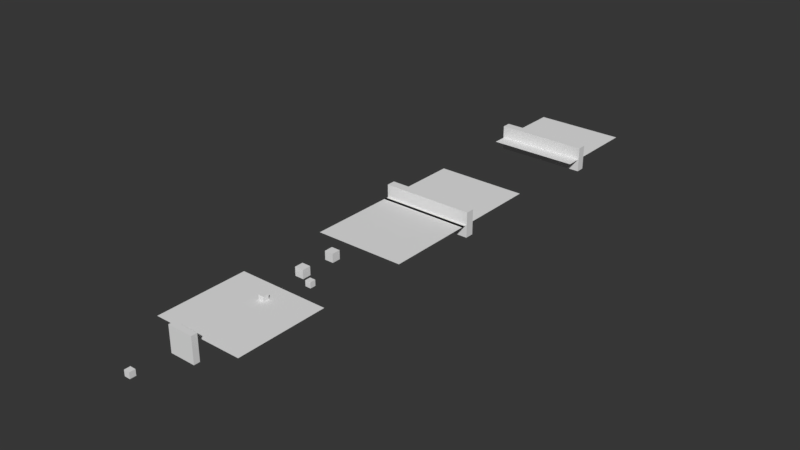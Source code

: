 # Source: Game.blend  (saved by Blender 2.79.7; exported with 4.5.12 LTS)
import bpy
from mathutils import Matrix  # noqa: F401  (used for matrix-valued properties, if any)

bpy.ops.wm.read_factory_settings(use_empty=True)
scene = bpy.context.scene
scene.name = 'Game'

# ---- collections
col_collection_1 = bpy.data.collections.new('Collection 1'); scene.collection.children.link(col_collection_1)
col_collection_5 = bpy.data.collections.new('Collection 5'); scene.collection.children.link(col_collection_5)
col_collection_5.hide_render = True
col_collection_5.hide_viewport = True
col_collection_6 = bpy.data.collections.new('Collection 6'); scene.collection.children.link(col_collection_6)
col_collection_6.hide_render = True
col_collection_6.hide_viewport = True
col_collection_7 = bpy.data.collections.new('Collection 7'); scene.collection.children.link(col_collection_7)
col_collection_7.hide_render = True
col_collection_7.hide_viewport = True
col_collection_8 = bpy.data.collections.new('Collection 8'); scene.collection.children.link(col_collection_8)
col_collection_8.hide_render = True
col_collection_8.hide_viewport = True
col_collection_9 = bpy.data.collections.new('Collection 9'); scene.collection.children.link(col_collection_9)
col_collection_9.hide_render = True
col_collection_9.hide_viewport = True
col_collection_10 = bpy.data.collections.new('Collection 10'); scene.collection.children.link(col_collection_10)
col_collection_10.hide_render = True
col_collection_10.hide_viewport = True
col_collection_11 = bpy.data.collections.new('Collection 11'); scene.collection.children.link(col_collection_11)
col_collection_11.hide_render = True
col_collection_11.hide_viewport = True
col_collection_16 = bpy.data.collections.new('Collection 16'); scene.collection.children.link(col_collection_16)
col_collection_16.hide_render = True
col_collection_16.hide_viewport = True
col_collection_17 = bpy.data.collections.new('Collection 17'); scene.collection.children.link(col_collection_17)
col_collection_17.hide_render = True
col_collection_17.hide_viewport = True
col_collection_18 = bpy.data.collections.new('Collection 18'); scene.collection.children.link(col_collection_18)
col_collection_18.hide_render = True
col_collection_18.hide_viewport = True
col_collection_19 = bpy.data.collections.new('Collection 19'); scene.collection.children.link(col_collection_19)
col_collection_19.hide_render = True
col_collection_19.hide_viewport = True
col_collection_20 = bpy.data.collections.new('Collection 20'); scene.collection.children.link(col_collection_20)
col_collection_20.hide_render = True
col_collection_20.hide_viewport = True
col_guns = bpy.data.collections.new('guns')  # instanced only; not linked into the scene
col_keypass = bpy.data.collections.new('keyPass')  # instanced only; not linked into the scene
col_saveload = bpy.data.collections.new('saveLoad')  # instanced only; not linked into the scene
col_muro_porta = bpy.data.collections.new('muro_porta')  # instanced only; not linked into the scene
col_muro_1 = bpy.data.collections.new('muro_1')  # instanced only; not linked into the scene
col_enemy = bpy.data.collections.new('enemy')  # instanced only; not linked into the scene
col_block = bpy.data.collections.new('block')  # instanced only; not linked into the scene
col_arena = bpy.data.collections.new('arena')  # instanced only; not linked into the scene
col_dor = bpy.data.collections.new('dor')  # instanced only; not linked into the scene
col_dash_colect = bpy.data.collections.new('dash_colect')  # instanced only; not linked into the scene
col_player = bpy.data.collections.new('Player')  # instanced only; not linked into the scene
col_meshes = bpy.data.collections.new('meshes')  # instanced only; not linked into the scene
col_dano_long = bpy.data.collections.new('dano_long')  # instanced only; not linked into the scene
col_dano_player = bpy.data.collections.new('dano_player')  # instanced only; not linked into the scene
col_coin = bpy.data.collections.new('coin')  # instanced only; not linked into the scene
col_exploid = bpy.data.collections.new('exploid')  # instanced only; not linked into the scene
col_atack_player = bpy.data.collections.new('atack_player')  # instanced only; not linked into the scene
col_sangue_player = bpy.data.collections.new('sangue_player')  # instanced only; not linked into the scene
col_bulet_player = bpy.data.collections.new('bulet_player')  # instanced only; not linked into the scene

# ---- world
world_world = bpy.data.worlds.new('World'); scene.world = world_world
world_world.color = (0.0374, 0.0374, 0.0374)
world_world.use_sun_shadow = False
world_world.sun_shadow_jitter_overblur = 0.0

# ---- meshes
me_plane_004 = bpy.data.meshes.new('Plane.004')
me_plane_004.from_pydata([(-16.0, -16.0, 0.0), (16.0, -16.0, 0.0), (-16.0, 16.0, 0.0), (16.0, 16.0, 0.0)], [], [(0, 1, 3, 2)])
me_plane_004.use_remesh_preserve_volume = False
me_plane_004.use_remesh_preserve_attributes = False
me_plane_004.use_mirror_vertex_groups = False
me_plane_004.update()
me_cube_005 = bpy.data.meshes.new('Cube.005')
me_cube_005.from_pydata([(-1.0, -1.0, -1.0), (-1.0, -1.0, 1.0), (-1.0, 1.0, -1.0), (-1.0, 1.0, 1.0), (1.0, -1.0, -1.0), (1.0, -1.0, 1.0), (1.0, 1.0, -1.0), (1.0, 1.0, 1.0)], [], [(0, 1, 3, 2), (2, 3, 7, 6), (6, 7, 5, 4), (4, 5, 1, 0), (2, 6, 4, 0), (7, 3, 1, 5)])
me_cube_005.use_remesh_preserve_volume = False
me_cube_005.use_remesh_preserve_attributes = False
me_cube_005.use_mirror_vertex_groups = False
me_cube_005.update()
me_cube_004 = bpy.data.meshes.new('Cube.004')
me_cube_004.from_pydata([(-1.0, -1.0, -1.0), (-1.0, -1.0, 1.0), (-1.0, 1.0, -1.0), (-1.0, 1.0, 1.0), (1.0, -1.0, -1.0), (1.0, -1.0, 1.0), (1.0, 1.0, -1.0), (1.0, 1.0, 1.0)], [], [(0, 1, 3, 2), (2, 3, 7, 6), (6, 7, 5, 4), (4, 5, 1, 0), (2, 6, 4, 0), (7, 3, 1, 5)])
me_cube_004.use_remesh_preserve_volume = False
me_cube_004.use_remesh_preserve_attributes = False
me_cube_004.use_mirror_vertex_groups = False
me_cube_004.update()
me_cube_003 = bpy.data.meshes.new('Cube.003')
me_cube_003.from_pydata([(-1.0, -1.0, -1.0), (-1.0, -1.0, 1.0), (-1.0, 1.0, -1.0), (-1.0, 1.0, 1.0), (1.0, -1.0, -1.0), (1.0, -1.0, 1.0), (1.0, 1.0, -1.0), (1.0, 1.0, 1.0)], [], [(0, 1, 3, 2), (2, 3, 7, 6), (6, 7, 5, 4), (4, 5, 1, 0), (2, 6, 4, 0), (7, 3, 1, 5)])
me_cube_003.use_remesh_preserve_volume = False
me_cube_003.use_remesh_preserve_attributes = False
me_cube_003.use_mirror_vertex_groups = False
me_cube_003.update()
me_plane_003 = bpy.data.meshes.new('Plane.003')
me_plane_003.from_pydata([(-16.0, -16.0, 0.0), (16.0, -16.0, 0.0), (-16.0, 16.0, 0.0), (16.0, 16.0, 0.0)], [], [(0, 1, 3, 2)])
me_plane_003.use_remesh_preserve_volume = False
me_plane_003.use_remesh_preserve_attributes = False
me_plane_003.use_mirror_vertex_groups = False
me_plane_003.update()
me_cube_002 = bpy.data.meshes.new('Cube.002')
me_cube_002.from_pydata([(-1.527, -1.512, -1.512), (-1.527, -1.512, 1.512), (-1.527, 1.512, -1.512), (-1.527, 1.512, 1.512), (1.527, -1.512, -1.512), (1.527, -1.512, 1.512), (1.527, 1.512, -1.512), (1.527, 1.512, 1.512)], [], [(0, 1, 3, 2), (2, 3, 7, 6), (6, 7, 5, 4), (4, 5, 1, 0), (2, 6, 4, 0), (7, 3, 1, 5)])
me_cube_002.use_remesh_preserve_volume = False
me_cube_002.use_remesh_preserve_attributes = False
me_cube_002.use_mirror_vertex_groups = False
me_cube_002.update()
me_cube_001 = bpy.data.meshes.new('Cube.001')
me_cube_001.from_pydata([(-1.527, -1.512, -1.512), (-1.527, -1.512, 1.512), (-1.527, 1.512, -1.512), (-1.527, 1.512, 1.512), (1.527, -1.512, -1.512), (1.527, -1.512, 1.512), (1.527, 1.512, -1.512), (1.527, 1.512, 1.512)], [], [(0, 1, 3, 2), (2, 3, 7, 6), (6, 7, 5, 4), (4, 5, 1, 0), (2, 6, 4, 0), (7, 3, 1, 5)])
me_cube_001.use_remesh_preserve_volume = False
me_cube_001.use_remesh_preserve_attributes = False
me_cube_001.use_mirror_vertex_groups = False
me_cube_001.update()
me_cube = bpy.data.meshes.new('Cube')
me_cube.from_pydata([(-4.473, -1.029, -4.473), (-4.473, -1.029, 4.473), (-4.473, 1.029, -4.473), (-4.473, 1.029, 4.473), (4.473, -1.029, -4.473), (4.473, -1.029, 4.473), (4.473, 1.029, -4.473), (4.473, 1.029, 4.473)], [], [(0, 1, 3, 2), (2, 3, 7, 6), (6, 7, 5, 4), (4, 5, 1, 0), (2, 6, 4, 0), (7, 3, 1, 5)])
me_cube.use_remesh_preserve_volume = False
me_cube.use_remesh_preserve_attributes = False
me_cube.use_mirror_vertex_groups = False
me_cube.update()
me_plane_002 = bpy.data.meshes.new('Plane.002')
me_plane_002.from_pydata([(-16.0, -16.0, 0.0), (16.0, -16.0, 0.0), (-16.0, 16.0, 0.0), (16.0, 16.0, 0.0)], [], [(0, 1, 3, 2)])
me_plane_002.use_remesh_preserve_volume = False
me_plane_002.use_remesh_preserve_attributes = False
me_plane_002.use_mirror_vertex_groups = False
me_plane_002.update()
me_plane = bpy.data.meshes.new('Plane')
me_plane.from_pydata([(-16.0, -16.0, 0.0), (16.0, -16.0, 0.0), (-16.0, 16.0, 0.0), (16.0, 16.0, 0.0)], [], [(0, 1, 3, 2)])
me_plane.use_remesh_preserve_volume = False
me_plane.use_remesh_preserve_attributes = False
me_plane.use_mirror_vertex_groups = False
me_plane.update()
me_cube_007 = bpy.data.meshes.new('Cube.007')
me_cube_007.from_pydata([(-16.27, -1.548, -4.421), (-16.27, -1.548, 4.421), (-16.27, 1.548, -4.421), (-16.27, 1.548, 4.421), (16.27, -1.548, -4.421), (16.27, -1.548, 4.421), (16.27, 1.548, -4.421), (16.27, 1.548, 4.421)], [], [(0, 1, 3, 2), (2, 3, 7, 6), (6, 7, 5, 4), (4, 5, 1, 0), (2, 6, 4, 0), (7, 3, 1, 5)])
me_cube_007.use_remesh_preserve_volume = False
me_cube_007.use_remesh_preserve_attributes = False
me_cube_007.use_mirror_vertex_groups = False
me_cube_007.update()
me_plane_001 = bpy.data.meshes.new('Plane.001')
me_plane_001.from_pydata([(-1.0, -1.0, 0.0), (1.0, -1.0, 0.0), (-1.0, 1.0, 0.0), (1.0, 1.0, 0.0)], [], [(0, 1, 3, 2)])
me_plane_001.use_remesh_preserve_volume = False
me_plane_001.use_remesh_preserve_attributes = False
me_plane_001.use_mirror_vertex_groups = False
me_plane_001.update()

# ---- objects
ob_guns_004 = bpy.data.objects.new('guns.004', None)
ob_keypass_001 = bpy.data.objects.new('keyPass.001', None)
ob_saveload_001 = bpy.data.objects.new('saveLoad.001', None)
ob_plane_004 = bpy.data.objects.new('Plane.004', me_plane_004)
ob_muro_porta_006 = bpy.data.objects.new('muro_porta.006', None)
ob_muro_1_013 = bpy.data.objects.new('muro_1.013', None)
ob_muro_1_012 = bpy.data.objects.new('muro_1.012', None)
ob_enemy_016 = bpy.data.objects.new('enemy.016', None)
ob_enemy_015 = bpy.data.objects.new('enemy.015', None)
ob_enemy_014 = bpy.data.objects.new('enemy.014', None)
ob_enemy_013 = bpy.data.objects.new('enemy.013', None)
ob_enemy_012 = bpy.data.objects.new('enemy.012', None)
ob_enemy_011 = bpy.data.objects.new('enemy.011', None)
ob_enemy_010 = bpy.data.objects.new('enemy.010', None)
ob_enemy_009 = bpy.data.objects.new('enemy.009', None)
ob_enemy_008 = bpy.data.objects.new('enemy.008', None)
ob_enemy_007 = bpy.data.objects.new('enemy.007', None)
ob_enemy_006 = bpy.data.objects.new('enemy.006', None)
ob_enemy_005 = bpy.data.objects.new('enemy.005', None)
ob_enemy_004 = bpy.data.objects.new('enemy.004', None)
ob_enemy_003 = bpy.data.objects.new('enemy.003', None)
ob_enemy_001 = bpy.data.objects.new('enemy.001', None)
ob_cube_005 = bpy.data.objects.new('Cube.005', me_cube_005)
ob_cube_004 = bpy.data.objects.new('Cube.004', me_cube_004)
ob_cube = bpy.data.objects.new('Cube', me_cube_003)
ob_block_001 = bpy.data.objects.new('block.001', None)
ob_saveload = bpy.data.objects.new('saveLoad', None)
ob_muro_1_011 = bpy.data.objects.new('muro_1.011', None)
ob_muro_1_010 = bpy.data.objects.new('muro_1.010', None)
ob_muro_1_009 = bpy.data.objects.new('muro_1.009', None)
ob_muro_1_008 = bpy.data.objects.new('muro_1.008', None)
ob_muro_porta_005 = bpy.data.objects.new('muro_porta.005', None)
ob_muro_porta_004 = bpy.data.objects.new('muro_porta.004', None)
ob_arena_001 = bpy.data.objects.new('arena.001', None)
ob_plane_003 = bpy.data.objects.new('Plane.003', me_plane_003)
ob_dor_001 = bpy.data.objects.new('dor.001', None)
ob_muro_porta_003 = bpy.data.objects.new('muro_porta.003', None)
ob_cube_002 = bpy.data.objects.new('Cube.002', me_cube_002)
ob_cube_001 = bpy.data.objects.new('Cube.001', me_cube_001)
ob_enemy_002 = bpy.data.objects.new('enemy.002', None)
ob_guns_003 = bpy.data.objects.new('guns.003', None)
ob_block_shot = bpy.data.objects.new('block_shot', me_cube)
ob_dash_colect_001 = bpy.data.objects.new('dash_colect.001', None)
ob_muro_1_007 = bpy.data.objects.new('muro_1.007', None)
ob_muro_porta_002 = bpy.data.objects.new('muro_porta.002', None)
ob_muro_porta_001 = bpy.data.objects.new('muro_porta.001', None)
ob_muro_1_006 = bpy.data.objects.new('muro_1.006', None)
ob_muro_1_005 = bpy.data.objects.new('muro_1.005', None)
ob_muro_1_004 = bpy.data.objects.new('muro_1.004', None)
ob_muro_1_003 = bpy.data.objects.new('muro_1.003', None)
ob_muro_1_002 = bpy.data.objects.new('muro_1.002', None)
ob_muro_1_001 = bpy.data.objects.new('muro_1.001', None)
ob_arena = bpy.data.objects.new('arena', None)
ob_plane_001 = bpy.data.objects.new('Plane.001', me_plane_002)
ob_plane = bpy.data.objects.new('Plane', me_plane)
ob_guns_002 = bpy.data.objects.new('guns.002', None)
ob_guns_001 = bpy.data.objects.new('guns.001', None)
ob_player = bpy.data.objects.new('Player', None)
ob_enemy = bpy.data.objects.new('enemy', None)
ob_block = bpy.data.objects.new('block', None)
ob_meshes = bpy.data.objects.new('meshes', None)
ob_dash_colect = bpy.data.objects.new('dash_colect', None)
ob_dano_long = bpy.data.objects.new('dano_long', None)
ob_dano_player = bpy.data.objects.new('dano_player', None)
ob_muro_porta = bpy.data.objects.new('muro_porta', None)
ob_muro_1 = bpy.data.objects.new('muro_1', None)
ob_keypass = bpy.data.objects.new('keyPass', None)
ob_cube_003 = bpy.data.objects.new('Cube.003', me_cube_007)
ob_dor = bpy.data.objects.new('dor', None)
ob_plane_002 = bpy.data.objects.new('Plane.002', me_plane_001)
ob_spw_coin = bpy.data.objects.new('spw_coin', None)
ob_coin = bpy.data.objects.new('coin', None)
ob_exploid = bpy.data.objects.new('exploid', None)
ob_atack_player = bpy.data.objects.new('atack_player', None)
ob_sangue_player = bpy.data.objects.new('sangue_player', None)
ob_guns = bpy.data.objects.new('guns', None)
ob_bulet_player = bpy.data.objects.new('bulet_player', None)

# ---- transforms, parenting, visibility, modifiers, constraints
ob_guns_004.location = (6.161, 3.341, 0.6748)
ob_guns_004.show_instancer_for_render = False
ob_guns_004.instance_type = 'COLLECTION'
ob_guns_004.lineart.crease_threshold = 0.0
ob_keypass_001.location = (5.78, 70.4, 1.002)
ob_keypass_001.scale = (1.2, 1.2, 1.2)
ob_keypass_001.show_instancer_for_render = False
ob_keypass_001.instance_type = 'COLLECTION'
ob_keypass_001.lineart.crease_threshold = 0.0
ob_saveload_001.location = (0.0, 148.9, 0.0)
ob_saveload_001.show_instancer_for_render = False
ob_saveload_001.instance_type = 'COLLECTION'
ob_saveload_001.lineart.crease_threshold = 0.0
ob_plane_004.location = (0.0, 158.1, 0.0)
ob_plane_004.lineart.crease_threshold = 0.0
ob_muro_porta_006.location = (0.0, 175.8, 0.0)
ob_muro_porta_006.show_instancer_for_render = False
ob_muro_porta_006.instance_type = 'COLLECTION'
ob_muro_porta_006.lineart.crease_threshold = 0.0
ob_muro_1_013.location = (-15.5, 158.1, 0.0)
ob_muro_1_013.show_instancer_for_render = False
ob_muro_1_013.instance_type = 'COLLECTION'
ob_muro_1_013.lineart.crease_threshold = 0.0
ob_muro_1_012.location = (15.55, 158.1, 0.0)
ob_muro_1_012.show_instancer_for_render = False
ob_muro_1_012.instance_type = 'COLLECTION'
ob_muro_1_012.lineart.crease_threshold = 0.0
ob_enemy_016.location = (4.297, 135.9, 0.261)
ob_enemy_016.show_instancer_for_render = False
ob_enemy_016.instance_type = 'COLLECTION'
ob_enemy_016.lineart.crease_threshold = 0.0
ob_enemy_015.location = (-7.72, 132.9, 0.261)
ob_enemy_015.show_instancer_for_render = False
ob_enemy_015.instance_type = 'COLLECTION'
ob_enemy_015.lineart.crease_threshold = 0.0
ob_enemy_014.location = (-10.8, 135.0, 0.261)
ob_enemy_014.show_instancer_for_render = False
ob_enemy_014.instance_type = 'COLLECTION'
ob_enemy_014.lineart.crease_threshold = 0.0
ob_enemy_013.location = (-3.073, 135.0, 0.261)
ob_enemy_013.show_instancer_for_render = False
ob_enemy_013.instance_type = 'COLLECTION'
ob_enemy_013.lineart.crease_threshold = 0.0
ob_enemy_012.location = (-11.61, 139.2, 0.261)
ob_enemy_012.show_instancer_for_render = False
ob_enemy_012.instance_type = 'COLLECTION'
ob_enemy_012.lineart.crease_threshold = 0.0
ob_enemy_011.location = (7.244, 140.4, 0.261)
ob_enemy_011.show_instancer_for_render = False
ob_enemy_011.instance_type = 'COLLECTION'
ob_enemy_011.lineart.crease_threshold = 0.0
ob_enemy_010.location = (-7.72, 136.3, 0.261)
ob_enemy_010.show_instancer_for_render = False
ob_enemy_010.instance_type = 'COLLECTION'
ob_enemy_010.lineart.crease_threshold = 0.0
ob_enemy_009.location = (-1.225, 139.6, 0.261)
ob_enemy_009.show_instancer_for_render = False
ob_enemy_009.instance_type = 'COLLECTION'
ob_enemy_009.lineart.crease_threshold = 0.0
ob_enemy_008.location = (4.297, 39.55, 0.261)
ob_enemy_008.show_instancer_for_render = False
ob_enemy_008.instance_type = 'COLLECTION'
ob_enemy_008.lineart.crease_threshold = 0.0
ob_enemy_007.location = (-7.72, 39.55, 0.261)
ob_enemy_007.show_instancer_for_render = False
ob_enemy_007.instance_type = 'COLLECTION'
ob_enemy_007.lineart.crease_threshold = 0.0
ob_enemy_006.location = (7.244, 44.47, 0.261)
ob_enemy_006.show_instancer_for_render = False
ob_enemy_006.instance_type = 'COLLECTION'
ob_enemy_006.lineart.crease_threshold = 0.0
ob_enemy_005.location = (-11.61, 44.47, 0.261)
ob_enemy_005.show_instancer_for_render = False
ob_enemy_005.instance_type = 'COLLECTION'
ob_enemy_005.lineart.crease_threshold = 0.0
ob_enemy_004.location = (0.002006, 31.11, 0.261)
ob_enemy_004.show_instancer_for_render = False
ob_enemy_004.instance_type = 'COLLECTION'
ob_enemy_004.lineart.crease_threshold = 0.0
ob_enemy_003.location = (-7.72, 31.11, 0.261)
ob_enemy_003.show_instancer_for_render = False
ob_enemy_003.instance_type = 'COLLECTION'
ob_enemy_003.lineart.crease_threshold = 0.0
ob_enemy_001.location = (-7.72, 35.84, 0.261)
ob_enemy_001.show_instancer_for_render = False
ob_enemy_001.instance_type = 'COLLECTION'
ob_enemy_001.lineart.crease_threshold = 0.0
ob_cube_005.location = (0.0, -37.64, 0.0)
ob_cube_005.lineart.crease_threshold = 0.0
ob_cube_004.location = (4.444, 22.56, 0.6993)
ob_cube_004.lineart.crease_threshold = 0.0
ob_cube.location = (0.0, 8.505, 0.6993)
ob_cube.lineart.crease_threshold = 0.0
ob_block_001.location = (0.0, 17.48, 1.948)
ob_block_001.show_instancer_for_render = False
ob_block_001.instance_type = 'COLLECTION'
ob_block_001.lineart.crease_threshold = 0.0
ob_saveload.location = (0.0, 82.55, 0.0)
ob_saveload.show_instancer_for_render = False
ob_saveload.instance_type = 'COLLECTION'
ob_saveload.lineart.crease_threshold = 0.0
ob_muro_1_011.location = (15.55, 94.88, 0.0)
ob_muro_1_011.show_instancer_for_render = False
ob_muro_1_011.instance_type = 'COLLECTION'
ob_muro_1_011.lineart.crease_threshold = 0.0
ob_muro_1_010.location = (-15.5, 94.88, 0.0)
ob_muro_1_010.show_instancer_for_render = False
ob_muro_1_010.instance_type = 'COLLECTION'
ob_muro_1_010.lineart.crease_threshold = 0.0
ob_muro_1_009.location = (-15.5, 126.2, 0.0)
ob_muro_1_009.show_instancer_for_render = False
ob_muro_1_009.instance_type = 'COLLECTION'
ob_muro_1_009.lineart.crease_threshold = 0.0
ob_muro_1_008.location = (15.55, 126.2, 0.0)
ob_muro_1_008.show_instancer_for_render = False
ob_muro_1_008.instance_type = 'COLLECTION'
ob_muro_1_008.lineart.crease_threshold = 0.0
ob_muro_porta_005.location = (0.0, 112.5, 0.0)
ob_muro_porta_005.show_instancer_for_render = False
ob_muro_porta_005.instance_type = 'COLLECTION'
ob_muro_porta_005.lineart.crease_threshold = 0.0
ob_muro_porta_004.location = (0.0, 143.7, 0.0)
ob_muro_porta_004.show_instancer_for_render = False
ob_muro_porta_004.instance_type = 'COLLECTION'
ob_muro_porta_004.lineart.crease_threshold = 0.0
ob_arena_001.location = (-0.02509, 126.8, 0.0004796)
ob_arena_001.show_instancer_for_render = False
ob_arena_001.instance_type = 'COLLECTION'
ob_arena_001.lineart.crease_threshold = 0.0
ob_plane_003.location = (0.0, 94.84, 0.0)
ob_plane_003.lineart.crease_threshold = 0.0
ob_dor_001.location = (0.0, 77.0, 0.0)
ob_dor_001.rotation_euler = (0.0, -0.0, 3.142)
ob_dor_001.show_instancer_for_render = False
ob_dor_001.instance_type = 'COLLECTION'
ob_dor_001.lineart.crease_threshold = 0.0
ob_muro_porta_003.location = (0.0, 79.94, 0.0)
ob_muro_porta_003.show_instancer_for_render = False
ob_muro_porta_003.instance_type = 'COLLECTION'
ob_muro_porta_003.lineart.crease_threshold = 0.0
ob_cube_002.location = (-0.4189, 37.04, 2.003)
ob_cube_002.lineart.crease_threshold = 0.0
ob_cube_001.location = (-0.4189, 24.56, 2.003)
ob_cube_001.lineart.crease_threshold = 0.0
ob_enemy_002.location = (4.297, 35.84, 0.261)
ob_enemy_002.show_instancer_for_render = False
ob_enemy_002.instance_type = 'COLLECTION'
ob_enemy_002.lineart.crease_threshold = 0.0
ob_guns_003.location = (2.643, 3.341, 0.6748)
ob_guns_003.show_instancer_for_render = False
ob_guns_003.instance_type = 'COLLECTION'
ob_guns_003.lineart.crease_threshold = 0.0
ob_block_shot.location = (0.0, -20.16, 0.0)
ob_block_shot.lineart.crease_threshold = 0.0
ob_dash_colect_001.location = (-0.1889, 2.673, 0.988)
ob_dash_colect_001.show_instancer_for_render = False
ob_dash_colect_001.instance_type = 'COLLECTION'
ob_dash_colect_001.lineart.crease_threshold = 0.0
ob_muro_1_007.location = (0.0, -15.68, 0.0)
ob_muro_1_007.rotation_euler = (0.0, -0.0, 1.571)
ob_muro_1_007.show_instancer_for_render = False
ob_muro_1_007.instance_type = 'COLLECTION'
ob_muro_1_007.lineart.crease_threshold = 0.0
ob_muro_porta_002.location = (0.0, 49.23, 0.0)
ob_muro_porta_002.show_instancer_for_render = False
ob_muro_porta_002.instance_type = 'COLLECTION'
ob_muro_porta_002.lineart.crease_threshold = 0.0
ob_muro_porta_001.location = (0.0, 18.09, 0.0)
ob_muro_porta_001.show_instancer_for_render = False
ob_muro_porta_001.instance_type = 'COLLECTION'
ob_muro_porta_001.lineart.crease_threshold = 0.0
ob_muro_1_006.location = (15.55, 0.0, 0.0)
ob_muro_1_006.show_instancer_for_render = False
ob_muro_1_006.instance_type = 'COLLECTION'
ob_muro_1_006.lineart.crease_threshold = 0.0
ob_muro_1_005.location = (15.55, 31.78, 0.0)
ob_muro_1_005.show_instancer_for_render = False
ob_muro_1_005.instance_type = 'COLLECTION'
ob_muro_1_005.lineart.crease_threshold = 0.0
ob_muro_1_004.location = (15.55, 63.28, 0.0)
ob_muro_1_004.show_instancer_for_render = False
ob_muro_1_004.instance_type = 'COLLECTION'
ob_muro_1_004.lineart.crease_threshold = 0.0
ob_muro_1_003.location = (-15.5, 63.28, 0.0)
ob_muro_1_003.show_instancer_for_render = False
ob_muro_1_003.instance_type = 'COLLECTION'
ob_muro_1_003.lineart.crease_threshold = 0.0
ob_muro_1_002.location = (-15.5, 31.78, 0.0)
ob_muro_1_002.show_instancer_for_render = False
ob_muro_1_002.instance_type = 'COLLECTION'
ob_muro_1_002.lineart.crease_threshold = 0.0
ob_muro_1_001.location = (-15.5, 0.0, 0.0)
ob_muro_1_001.show_instancer_for_render = False
ob_muro_1_001.instance_type = 'COLLECTION'
ob_muro_1_001.lineart.crease_threshold = 0.0
ob_arena.location = (-0.02509, 31.99, 0.0004796)
ob_arena.show_instancer_for_render = False
ob_arena.instance_type = 'COLLECTION'
ob_arena.lineart.crease_threshold = 0.0
ob_plane_001.location = (0.0, 64.0, 0.0)
ob_plane_001.lineart.crease_threshold = 0.0
ob_plane.location = (0.0, 0.0, 0.0)
ob_plane.lineart.crease_threshold = 0.0
ob_guns_002.location = (2.643, -0.5879, 0.6748)
ob_guns_002.show_instancer_for_render = False
ob_guns_002.instance_type = 'COLLECTION'
ob_guns_002.lineart.crease_threshold = 0.0
ob_guns_001.location = (-2.533, -0.5879, 0.6748)
ob_guns_001.show_instancer_for_render = False
ob_guns_001.instance_type = 'COLLECTION'
ob_guns_001.lineart.crease_threshold = 0.0
ob_player.location = (0.0, -8.015, 0.0)
ob_player.show_instancer_for_render = False
ob_player.instance_type = 'COLLECTION'
ob_player.lineart.crease_threshold = 0.0
ob_enemy.location = (0.0, 0.0, 0.0)
ob_enemy.show_instancer_for_render = False
ob_enemy.instance_type = 'COLLECTION'
ob_enemy.lineart.crease_threshold = 0.0
ob_block.location = (0.0, 0.0, 0.0)
ob_block.show_instancer_for_render = False
ob_block.instance_type = 'COLLECTION'
ob_block.lineart.crease_threshold = 0.0
ob_meshes.location = (0.0, 0.0, 0.0)
ob_meshes.show_instancer_for_render = False
ob_meshes.instance_type = 'COLLECTION'
ob_meshes.lineart.crease_threshold = 0.0
ob_dash_colect.location = (0.0, 0.0, 0.0)
ob_dash_colect.show_instancer_for_render = False
ob_dash_colect.instance_type = 'COLLECTION'
ob_dash_colect.lineart.crease_threshold = 0.0
ob_dano_long.location = (0.0, 0.0, 0.0)
ob_dano_long.show_instancer_for_render = False
ob_dano_long.instance_type = 'COLLECTION'
ob_dano_long.lineart.crease_threshold = 0.0
ob_dano_player.location = (0.0, 0.0, 0.0)
ob_dano_player.show_instancer_for_render = False
ob_dano_player.instance_type = 'COLLECTION'
ob_dano_player.lineart.crease_threshold = 0.0
ob_muro_porta.location = (0.0, 0.0, 0.0)
ob_muro_porta.show_instancer_for_render = False
ob_muro_porta.instance_type = 'COLLECTION'
ob_muro_porta.lineart.crease_threshold = 0.0
ob_muro_1.location = (0.0, 0.0, 0.0)
ob_muro_1.show_instancer_for_render = False
ob_muro_1.instance_type = 'COLLECTION'
ob_muro_1.lineart.crease_threshold = 0.0
ob_keypass.location = (7.688, 71.76, 2.115)
ob_keypass.scale = (1.291, 1.291, 1.291)
ob_keypass.show_instancer_for_render = False
ob_keypass.instance_type = 'COLLECTION'
ob_keypass.lineart.crease_threshold = 0.0
ob_cube_003.location = (0.0, 0.0, 0.0)
ob_cube_003.lineart.crease_threshold = 0.0
ob_dor.location = (0.0, 0.0, 0.0)
ob_dor.show_instancer_for_render = False
ob_dor.instance_type = 'COLLECTION'
ob_dor.lineart.crease_threshold = 0.0
ob_plane_002.location = (0.0, 0.0, 0.0)
ob_plane_002.scale = (8.61, 8.61, 8.61)
ob_plane_002.lineart.crease_threshold = 0.0
ob_spw_coin.location = (0.0, 0.0, 0.0)
ob_spw_coin.lineart.crease_threshold = 0.0
ob_coin.location = (0.0, 0.0, 0.0)
ob_coin.show_instancer_for_render = False
ob_coin.instance_type = 'COLLECTION'
ob_coin.lineart.crease_threshold = 0.0
ob_exploid.location = (0.0, 0.0, 0.0)
ob_exploid.show_instancer_for_render = False
ob_exploid.instance_type = 'COLLECTION'
ob_exploid.lineart.crease_threshold = 0.0
ob_atack_player.location = (0.0, 0.0, 0.0)
ob_atack_player.show_instancer_for_render = False
ob_atack_player.instance_type = 'COLLECTION'
ob_atack_player.lineart.crease_threshold = 0.0
ob_sangue_player.location = (0.0, 0.0, 0.0)
ob_sangue_player.show_instancer_for_render = False
ob_sangue_player.instance_type = 'COLLECTION'
ob_sangue_player.lineart.crease_threshold = 0.0
ob_guns.location = (0.0, 0.0, 0.0)
ob_guns.show_instancer_for_render = False
ob_guns.instance_type = 'COLLECTION'
ob_guns.lineart.crease_threshold = 0.0
ob_bulet_player.location = (0.0, 0.0, 0.0)
ob_bulet_player.show_instancer_for_render = False
ob_bulet_player.instance_type = 'COLLECTION'
ob_bulet_player.lineart.crease_threshold = 0.0
ob_guns_004.instance_collection = col_guns
ob_keypass_001.instance_collection = col_keypass
ob_saveload_001.instance_collection = col_saveload
ob_muro_porta_006.instance_collection = col_muro_porta
ob_muro_1_013.instance_collection = col_muro_1
ob_muro_1_012.instance_collection = col_muro_1
ob_enemy_016.instance_collection = col_enemy
ob_enemy_015.instance_collection = col_enemy
ob_enemy_014.instance_collection = col_enemy
ob_enemy_013.instance_collection = col_enemy
ob_enemy_012.instance_collection = col_enemy
ob_enemy_011.instance_collection = col_enemy
ob_enemy_010.instance_collection = col_enemy
ob_enemy_009.instance_collection = col_enemy
ob_enemy_008.instance_collection = col_enemy
ob_enemy_007.instance_collection = col_enemy
ob_enemy_006.instance_collection = col_enemy
ob_enemy_005.instance_collection = col_enemy
ob_enemy_004.instance_collection = col_enemy
ob_enemy_003.instance_collection = col_enemy
ob_enemy_001.instance_collection = col_enemy
ob_block_001.instance_collection = col_block
ob_saveload.instance_collection = col_saveload
ob_muro_1_011.instance_collection = col_muro_1
ob_muro_1_010.instance_collection = col_muro_1
ob_muro_1_009.instance_collection = col_muro_1
ob_muro_1_008.instance_collection = col_muro_1
ob_muro_porta_005.instance_collection = col_muro_porta
ob_muro_porta_004.instance_collection = col_muro_porta
ob_arena_001.instance_collection = col_arena
ob_dor_001.instance_collection = col_dor
ob_muro_porta_003.instance_collection = col_muro_porta
ob_enemy_002.instance_collection = col_enemy
ob_guns_003.instance_collection = col_guns
ob_dash_colect_001.instance_collection = col_dash_colect
ob_muro_1_007.instance_collection = col_muro_1
ob_muro_porta_002.instance_collection = col_muro_porta
ob_muro_porta_001.instance_collection = col_muro_porta
ob_muro_1_006.instance_collection = col_muro_1
ob_muro_1_005.instance_collection = col_muro_1
ob_muro_1_004.instance_collection = col_muro_1
ob_muro_1_003.instance_collection = col_muro_1
ob_muro_1_002.instance_collection = col_muro_1
ob_muro_1_001.instance_collection = col_muro_1
ob_arena.instance_collection = col_arena
ob_guns_002.instance_collection = col_guns
ob_guns_001.instance_collection = col_guns
ob_player.instance_collection = col_player
ob_enemy.instance_collection = col_enemy
ob_block.instance_collection = col_block
ob_meshes.instance_collection = col_meshes
ob_dash_colect.instance_collection = col_dash_colect
ob_dano_long.instance_collection = col_dano_long
ob_dano_player.instance_collection = col_dano_player
ob_muro_porta.instance_collection = col_muro_porta
ob_muro_1.instance_collection = col_muro_1
ob_keypass.instance_collection = col_keypass
ob_dor.instance_collection = col_dor
ob_coin.instance_collection = col_coin
ob_exploid.instance_collection = col_exploid
ob_atack_player.instance_collection = col_atack_player
ob_sangue_player.instance_collection = col_sangue_player
ob_guns.instance_collection = col_guns
ob_bulet_player.instance_collection = col_bulet_player

# ---- collection membership
col_collection_1.objects.link(ob_guns_004)
col_collection_1.objects.link(ob_keypass_001)
col_collection_1.objects.link(ob_saveload_001)
col_collection_1.objects.link(ob_plane_004)
col_collection_1.objects.link(ob_muro_porta_006)
col_collection_1.objects.link(ob_muro_1_013)
col_collection_1.objects.link(ob_muro_1_012)
col_collection_1.objects.link(ob_enemy_016)
col_collection_1.objects.link(ob_enemy_015)
col_collection_1.objects.link(ob_enemy_014)
col_collection_1.objects.link(ob_enemy_013)
col_collection_1.objects.link(ob_enemy_012)
col_collection_1.objects.link(ob_enemy_011)
col_collection_1.objects.link(ob_enemy_010)
col_collection_1.objects.link(ob_enemy_009)
col_collection_1.objects.link(ob_enemy_008)
col_collection_1.objects.link(ob_enemy_007)
col_collection_1.objects.link(ob_enemy_006)
col_collection_1.objects.link(ob_enemy_005)
col_collection_1.objects.link(ob_enemy_004)
col_collection_1.objects.link(ob_enemy_003)
col_collection_1.objects.link(ob_enemy_001)
col_collection_1.objects.link(ob_cube_005)
col_collection_1.objects.link(ob_cube_004)
col_collection_1.objects.link(ob_cube)
col_collection_1.objects.link(ob_block_001)
col_collection_1.objects.link(ob_saveload)
col_collection_1.objects.link(ob_muro_1_011)
col_collection_1.objects.link(ob_muro_1_010)
col_collection_1.objects.link(ob_muro_1_009)
col_collection_1.objects.link(ob_muro_1_008)
col_collection_1.objects.link(ob_muro_porta_005)
col_collection_1.objects.link(ob_muro_porta_004)
col_collection_1.objects.link(ob_arena_001)
col_collection_1.objects.link(ob_plane_003)
col_collection_1.objects.link(ob_dor_001)
col_collection_1.objects.link(ob_muro_porta_003)
col_collection_1.objects.link(ob_cube_002)
col_collection_1.objects.link(ob_cube_001)
col_collection_1.objects.link(ob_enemy_002)
col_collection_1.objects.link(ob_guns_003)
col_collection_1.objects.link(ob_block_shot)
col_collection_1.objects.link(ob_dash_colect_001)
col_collection_1.objects.link(ob_muro_1_007)
col_collection_1.objects.link(ob_muro_porta_002)
col_collection_1.objects.link(ob_muro_porta_001)
col_collection_1.objects.link(ob_muro_1_006)
col_collection_1.objects.link(ob_muro_1_005)
col_collection_1.objects.link(ob_muro_1_004)
col_collection_1.objects.link(ob_muro_1_003)
col_collection_1.objects.link(ob_muro_1_002)
col_collection_1.objects.link(ob_muro_1_001)
col_collection_1.objects.link(ob_arena)
col_collection_1.objects.link(ob_plane_001)
col_collection_1.objects.link(ob_plane)
col_collection_1.objects.link(ob_guns_002)
col_collection_1.objects.link(ob_guns_001)
col_collection_1.objects.link(ob_player)
col_collection_5.objects.link(ob_enemy)
col_collection_6.objects.link(ob_block)
col_collection_7.objects.link(ob_meshes)
col_collection_8.objects.link(ob_dash_colect)
col_collection_9.objects.link(ob_dano_long)
col_collection_9.objects.link(ob_dano_player)
col_collection_10.objects.link(ob_muro_porta)
col_collection_10.objects.link(ob_muro_1)
col_collection_11.objects.link(ob_keypass)
col_collection_16.objects.link(ob_cube_003)
col_collection_17.objects.link(ob_dor)
col_collection_18.objects.link(ob_plane_002)
col_collection_18.objects.link(ob_spw_coin)
col_collection_18.objects.link(ob_coin)
col_collection_19.objects.link(ob_exploid)
col_collection_20.objects.link(ob_atack_player)
col_collection_20.objects.link(ob_sangue_player)
col_collection_20.objects.link(ob_guns)
col_collection_20.objects.link(ob_bulet_player)
col_saveload.objects.link(ob_cube_003)

# ---- scene / render settings (as saved in the file)
scene.frame_start = 1; scene.frame_end = 250; scene.frame_set(0)
scene.render.engine = 'BLENDER_EEVEE_NEXT'
scene.render.resolution_percentage = 50
scene.render.dither_intensity = 0.0
scene.cycles.use_denoising = False
scene.cycles.samples = 128
scene.cycles.sampling_pattern = 'TABULATED_SOBOL'
scene.cycles.use_adaptive_sampling = False
scene.cycles.use_light_tree = False
scene.view_settings.view_transform = 'Standard'
bpy.context.view_layer.update()

# ---- added for rendering (the .blend has no active camera and no usable light): camera, sun
cam_auto = bpy.data.cameras.new('AutoCamera')
cam_auto.lens = 50.0
cam_auto.sensor_width = 36.0
cam_auto.clip_end = 3497.32
ob_auto_camera = bpy.data.objects.new('AutoCamera', cam_auto)
scene.collection.objects.link(ob_auto_camera)
ob_auto_camera.location = (199.278, -171.416, 159.423)
ob_auto_camera.rotation_euler = (1.09748, -7.21219e-08, 0.694738)
scene.camera = ob_auto_camera
light_auto_sun = bpy.data.lights.new('AutoSun', 'SUN')
light_auto_sun.energy = 3.0
light_auto_sun.angle = 0.0523599
ob_auto_sun = bpy.data.objects.new('AutoSun', light_auto_sun)
scene.collection.objects.link(ob_auto_sun)
ob_auto_sun.rotation_euler = (0.872665, 0.174533, 0.523599)
bpy.context.view_layer.update()
